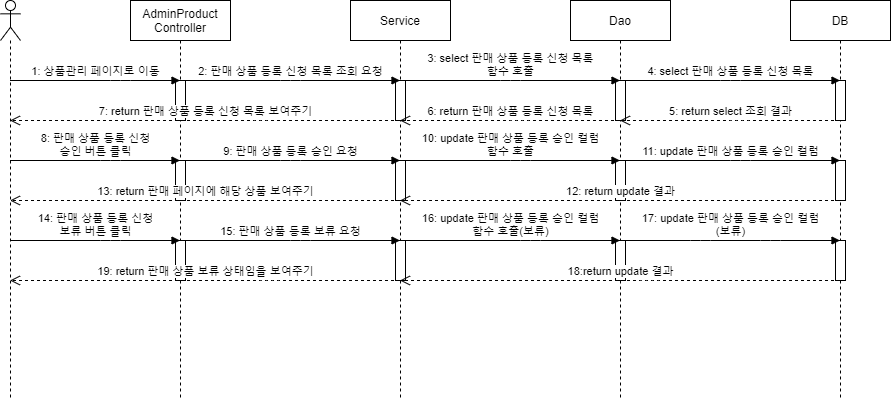

The diagram above was exported from draw.io. Its source (the exported page's mxGraphModel, read from the mxfile embedded in the PNG):
<mxGraphModel dx="1038" dy="580" grid="1" gridSize="10" guides="1" tooltips="1" connect="1" arrows="1" fold="1" page="1" pageScale="1" pageWidth="1654" pageHeight="1169" math="0" shadow="0">
  <root>
    <mxCell id="qWybsfCMhwlgOqkZDuHD-0" />
    <mxCell id="qWybsfCMhwlgOqkZDuHD-1" parent="qWybsfCMhwlgOqkZDuHD-0" />
    <mxCell id="qWybsfCMhwlgOqkZDuHD-2" value="" style="shape=umlLifeline;participant=umlActor;perimeter=lifelinePerimeter;whiteSpace=wrap;html=1;container=1;collapsible=0;recursiveResize=0;verticalAlign=top;spacingTop=36;outlineConnect=0;" vertex="1" parent="qWybsfCMhwlgOqkZDuHD-1">
      <mxGeometry x="70" y="80" width="20" height="400" as="geometry" />
    </mxCell>
    <mxCell id="qWybsfCMhwlgOqkZDuHD-3" value="DB" style="shape=umlLifeline;perimeter=lifelinePerimeter;whiteSpace=wrap;html=1;container=1;collapsible=0;recursiveResize=0;outlineConnect=0;" vertex="1" parent="qWybsfCMhwlgOqkZDuHD-1">
      <mxGeometry x="860" y="80" width="100" height="400" as="geometry" />
    </mxCell>
    <mxCell id="lBSZG85tN0-bv46eKvWT-0" value="" style="html=1;points=[];perimeter=orthogonalPerimeter;" vertex="1" parent="qWybsfCMhwlgOqkZDuHD-3">
      <mxGeometry x="45" y="80" width="10" height="40" as="geometry" />
    </mxCell>
    <mxCell id="GNn4xCKwXIuEqqMeIkHc-5" value="" style="html=1;points=[];perimeter=orthogonalPerimeter;" vertex="1" parent="qWybsfCMhwlgOqkZDuHD-3">
      <mxGeometry x="45" y="160" width="10" height="40" as="geometry" />
    </mxCell>
    <mxCell id="GNn4xCKwXIuEqqMeIkHc-17" value="" style="html=1;points=[];perimeter=orthogonalPerimeter;" vertex="1" parent="qWybsfCMhwlgOqkZDuHD-3">
      <mxGeometry x="45" y="240" width="10" height="40" as="geometry" />
    </mxCell>
    <mxCell id="qWybsfCMhwlgOqkZDuHD-4" value="Dao" style="shape=umlLifeline;perimeter=lifelinePerimeter;whiteSpace=wrap;html=1;container=1;collapsible=0;recursiveResize=0;outlineConnect=0;" vertex="1" parent="qWybsfCMhwlgOqkZDuHD-1">
      <mxGeometry x="640" y="80" width="100" height="400" as="geometry" />
    </mxCell>
    <mxCell id="lBSZG85tN0-bv46eKvWT-1" value="" style="html=1;points=[];perimeter=orthogonalPerimeter;" vertex="1" parent="qWybsfCMhwlgOqkZDuHD-4">
      <mxGeometry x="45" y="80" width="10" height="40" as="geometry" />
    </mxCell>
    <mxCell id="GNn4xCKwXIuEqqMeIkHc-6" value="" style="html=1;points=[];perimeter=orthogonalPerimeter;" vertex="1" parent="qWybsfCMhwlgOqkZDuHD-4">
      <mxGeometry x="45" y="160" width="10" height="40" as="geometry" />
    </mxCell>
    <mxCell id="GNn4xCKwXIuEqqMeIkHc-18" value="" style="html=1;points=[];perimeter=orthogonalPerimeter;" vertex="1" parent="qWybsfCMhwlgOqkZDuHD-4">
      <mxGeometry x="45" y="240" width="10" height="40" as="geometry" />
    </mxCell>
    <mxCell id="qWybsfCMhwlgOqkZDuHD-5" value="Service" style="shape=umlLifeline;perimeter=lifelinePerimeter;whiteSpace=wrap;html=1;container=1;collapsible=0;recursiveResize=0;outlineConnect=0;" vertex="1" parent="qWybsfCMhwlgOqkZDuHD-1">
      <mxGeometry x="420" y="80" width="100" height="400" as="geometry" />
    </mxCell>
    <mxCell id="lBSZG85tN0-bv46eKvWT-2" value="" style="html=1;points=[];perimeter=orthogonalPerimeter;" vertex="1" parent="qWybsfCMhwlgOqkZDuHD-5">
      <mxGeometry x="45" y="80" width="10" height="40" as="geometry" />
    </mxCell>
    <mxCell id="GNn4xCKwXIuEqqMeIkHc-7" value="" style="html=1;points=[];perimeter=orthogonalPerimeter;" vertex="1" parent="qWybsfCMhwlgOqkZDuHD-5">
      <mxGeometry x="45" y="160" width="10" height="40" as="geometry" />
    </mxCell>
    <mxCell id="GNn4xCKwXIuEqqMeIkHc-19" value="" style="html=1;points=[];perimeter=orthogonalPerimeter;" vertex="1" parent="qWybsfCMhwlgOqkZDuHD-5">
      <mxGeometry x="45" y="240" width="10" height="40" as="geometry" />
    </mxCell>
    <mxCell id="qWybsfCMhwlgOqkZDuHD-6" value="AdminProduct&lt;br&gt;Controller" style="shape=umlLifeline;perimeter=lifelinePerimeter;whiteSpace=wrap;html=1;container=1;collapsible=0;recursiveResize=0;outlineConnect=0;" vertex="1" parent="qWybsfCMhwlgOqkZDuHD-1">
      <mxGeometry x="200" y="80" width="100" height="400" as="geometry" />
    </mxCell>
    <mxCell id="lBSZG85tN0-bv46eKvWT-3" value="" style="html=1;points=[];perimeter=orthogonalPerimeter;" vertex="1" parent="qWybsfCMhwlgOqkZDuHD-6">
      <mxGeometry x="45" y="80" width="10" height="40" as="geometry" />
    </mxCell>
    <mxCell id="GNn4xCKwXIuEqqMeIkHc-4" value="" style="html=1;points=[];perimeter=orthogonalPerimeter;" vertex="1" parent="qWybsfCMhwlgOqkZDuHD-6">
      <mxGeometry x="45" y="160" width="10" height="40" as="geometry" />
    </mxCell>
    <mxCell id="GNn4xCKwXIuEqqMeIkHc-16" value="" style="html=1;points=[];perimeter=orthogonalPerimeter;" vertex="1" parent="qWybsfCMhwlgOqkZDuHD-6">
      <mxGeometry x="45" y="240" width="10" height="40" as="geometry" />
    </mxCell>
    <mxCell id="qWybsfCMhwlgOqkZDuHD-7" value="4: select 판매 상품 등록 신청 목록" style="html=1;verticalAlign=bottom;endArrow=block;" edge="1" parent="qWybsfCMhwlgOqkZDuHD-1" source="qWybsfCMhwlgOqkZDuHD-4" target="qWybsfCMhwlgOqkZDuHD-3">
      <mxGeometry width="80" relative="1" as="geometry">
        <mxPoint x="770" y="160" as="sourcePoint" />
        <mxPoint x="850" y="160" as="targetPoint" />
        <Array as="points">
          <mxPoint x="800" y="160" />
        </Array>
      </mxGeometry>
    </mxCell>
    <mxCell id="qWybsfCMhwlgOqkZDuHD-8" value="3: select 판매 상품 등록 신청 목록&lt;br&gt;함수 호출" style="html=1;verticalAlign=bottom;endArrow=block;" edge="1" parent="qWybsfCMhwlgOqkZDuHD-1" source="qWybsfCMhwlgOqkZDuHD-5" target="qWybsfCMhwlgOqkZDuHD-4">
      <mxGeometry width="80" relative="1" as="geometry">
        <mxPoint x="530" y="160" as="sourcePoint" />
        <mxPoint x="610" y="160" as="targetPoint" />
        <Array as="points">
          <mxPoint x="580" y="160" />
        </Array>
      </mxGeometry>
    </mxCell>
    <mxCell id="qWybsfCMhwlgOqkZDuHD-9" value="2: 판매 상품 등록 신청 목록 조회 요청" style="html=1;verticalAlign=bottom;endArrow=block;" edge="1" parent="qWybsfCMhwlgOqkZDuHD-1" source="qWybsfCMhwlgOqkZDuHD-6" target="qWybsfCMhwlgOqkZDuHD-5">
      <mxGeometry width="80" relative="1" as="geometry">
        <mxPoint x="320" y="160" as="sourcePoint" />
        <mxPoint x="400" y="160" as="targetPoint" />
        <Array as="points">
          <mxPoint x="360" y="160" />
        </Array>
      </mxGeometry>
    </mxCell>
    <mxCell id="qWybsfCMhwlgOqkZDuHD-10" value="1: 상품관리 페이지로 이동" style="html=1;verticalAlign=bottom;endArrow=block;" edge="1" parent="qWybsfCMhwlgOqkZDuHD-1" source="qWybsfCMhwlgOqkZDuHD-2" target="qWybsfCMhwlgOqkZDuHD-6">
      <mxGeometry width="80" relative="1" as="geometry">
        <mxPoint x="120" y="160" as="sourcePoint" />
        <mxPoint x="200" y="160" as="targetPoint" />
        <Array as="points">
          <mxPoint x="190" y="160" />
        </Array>
      </mxGeometry>
    </mxCell>
    <mxCell id="clMWoQvTFbKOvKFvyolG-0" value="5: return select 조회 결과" style="html=1;verticalAlign=bottom;endArrow=open;dashed=1;endSize=8;" edge="1" parent="qWybsfCMhwlgOqkZDuHD-1" source="qWybsfCMhwlgOqkZDuHD-3" target="qWybsfCMhwlgOqkZDuHD-4">
      <mxGeometry relative="1" as="geometry">
        <mxPoint x="810" y="200" as="sourcePoint" />
        <mxPoint x="730" y="200" as="targetPoint" />
        <Array as="points">
          <mxPoint x="810" y="200" />
        </Array>
      </mxGeometry>
    </mxCell>
    <mxCell id="clMWoQvTFbKOvKFvyolG-1" value="6: return 판매 상품 등록 신청 목록" style="html=1;verticalAlign=bottom;endArrow=open;dashed=1;endSize=8;" edge="1" parent="qWybsfCMhwlgOqkZDuHD-1" source="qWybsfCMhwlgOqkZDuHD-4" target="qWybsfCMhwlgOqkZDuHD-5">
      <mxGeometry relative="1" as="geometry">
        <mxPoint x="610" y="200" as="sourcePoint" />
        <mxPoint x="530" y="200" as="targetPoint" />
        <Array as="points">
          <mxPoint x="590" y="200" />
        </Array>
      </mxGeometry>
    </mxCell>
    <mxCell id="nuIyOLwNspMgEpjrEUv1-0" value="7: return 판매 상품 등록 신청 목록 보여주기" style="html=1;verticalAlign=bottom;endArrow=open;dashed=1;endSize=8;" edge="1" parent="qWybsfCMhwlgOqkZDuHD-1" source="qWybsfCMhwlgOqkZDuHD-5" target="qWybsfCMhwlgOqkZDuHD-2">
      <mxGeometry relative="1" as="geometry">
        <mxPoint x="390" y="200" as="sourcePoint" />
        <mxPoint x="310" y="200" as="targetPoint" />
        <Array as="points">
          <mxPoint x="330" y="200" />
        </Array>
      </mxGeometry>
    </mxCell>
    <mxCell id="GNn4xCKwXIuEqqMeIkHc-0" value="11: update 판매 상품 등록 승인 컬럼" style="html=1;verticalAlign=bottom;endArrow=block;" edge="1" parent="qWybsfCMhwlgOqkZDuHD-1" source="qWybsfCMhwlgOqkZDuHD-4" target="qWybsfCMhwlgOqkZDuHD-3">
      <mxGeometry width="80" relative="1" as="geometry">
        <mxPoint x="770" y="250" as="sourcePoint" />
        <mxPoint x="850" y="250" as="targetPoint" />
        <Array as="points">
          <mxPoint x="810" y="240" />
        </Array>
      </mxGeometry>
    </mxCell>
    <mxCell id="GNn4xCKwXIuEqqMeIkHc-1" value="10: update 판매 상품 등록 승인 컬럼&lt;br&gt;함수 호출" style="html=1;verticalAlign=bottom;endArrow=block;" edge="1" parent="qWybsfCMhwlgOqkZDuHD-1" source="qWybsfCMhwlgOqkZDuHD-5" target="qWybsfCMhwlgOqkZDuHD-4">
      <mxGeometry width="80" relative="1" as="geometry">
        <mxPoint x="520" y="240" as="sourcePoint" />
        <mxPoint x="600" y="240" as="targetPoint" />
        <Array as="points">
          <mxPoint x="590" y="240" />
        </Array>
      </mxGeometry>
    </mxCell>
    <mxCell id="GNn4xCKwXIuEqqMeIkHc-2" value="9: 판매 상품 등록 승인 요청" style="html=1;verticalAlign=bottom;endArrow=block;" edge="1" parent="qWybsfCMhwlgOqkZDuHD-1" source="qWybsfCMhwlgOqkZDuHD-6" target="qWybsfCMhwlgOqkZDuHD-5">
      <mxGeometry width="80" relative="1" as="geometry">
        <mxPoint x="320" y="240" as="sourcePoint" />
        <mxPoint x="400" y="240" as="targetPoint" />
        <Array as="points">
          <mxPoint x="360" y="240" />
        </Array>
      </mxGeometry>
    </mxCell>
    <mxCell id="GNn4xCKwXIuEqqMeIkHc-3" value="8: 판매 상품 등록 신청&lt;br&gt;승인 버튼 클릭" style="html=1;verticalAlign=bottom;endArrow=block;" edge="1" parent="qWybsfCMhwlgOqkZDuHD-1" source="qWybsfCMhwlgOqkZDuHD-2" target="qWybsfCMhwlgOqkZDuHD-6">
      <mxGeometry width="80" relative="1" as="geometry">
        <mxPoint x="120" y="240" as="sourcePoint" />
        <mxPoint x="200" y="240" as="targetPoint" />
        <Array as="points">
          <mxPoint x="180" y="240" />
        </Array>
      </mxGeometry>
    </mxCell>
    <mxCell id="GNn4xCKwXIuEqqMeIkHc-8" value="13: return 판매 페이지에 해당 상품 보여주기" style="html=1;verticalAlign=bottom;endArrow=open;dashed=1;endSize=8;" edge="1" parent="qWybsfCMhwlgOqkZDuHD-1" source="qWybsfCMhwlgOqkZDuHD-5" target="qWybsfCMhwlgOqkZDuHD-2">
      <mxGeometry relative="1" as="geometry">
        <mxPoint x="410" y="290" as="sourcePoint" />
        <mxPoint x="330" y="290" as="targetPoint" />
      </mxGeometry>
    </mxCell>
    <mxCell id="GNn4xCKwXIuEqqMeIkHc-10" value="12: return update 결과" style="html=1;verticalAlign=bottom;endArrow=open;dashed=1;endSize=8;" edge="1" parent="qWybsfCMhwlgOqkZDuHD-1" source="qWybsfCMhwlgOqkZDuHD-3" target="qWybsfCMhwlgOqkZDuHD-5">
      <mxGeometry relative="1" as="geometry">
        <mxPoint x="840" y="279.5" as="sourcePoint" />
        <mxPoint x="760" y="279.5" as="targetPoint" />
      </mxGeometry>
    </mxCell>
    <mxCell id="GNn4xCKwXIuEqqMeIkHc-11" value="17: update 판매 상품 등록 승인 컬럼&lt;br&gt;(보류)" style="html=1;verticalAlign=bottom;endArrow=block;" edge="1" parent="qWybsfCMhwlgOqkZDuHD-1" source="qWybsfCMhwlgOqkZDuHD-4" target="qWybsfCMhwlgOqkZDuHD-3">
      <mxGeometry width="80" relative="1" as="geometry">
        <mxPoint x="770" y="320" as="sourcePoint" />
        <mxPoint x="850" y="320" as="targetPoint" />
        <Array as="points">
          <mxPoint x="770" y="320" />
          <mxPoint x="840" y="320" />
        </Array>
      </mxGeometry>
    </mxCell>
    <mxCell id="GNn4xCKwXIuEqqMeIkHc-12" value="16: update 판매 상품 등록 승인 컬럼&lt;br&gt;함수 호출(보류)" style="html=1;verticalAlign=bottom;endArrow=block;" edge="1" parent="qWybsfCMhwlgOqkZDuHD-1" source="qWybsfCMhwlgOqkZDuHD-5" target="qWybsfCMhwlgOqkZDuHD-4">
      <mxGeometry width="80" relative="1" as="geometry">
        <mxPoint x="520" y="320" as="sourcePoint" />
        <mxPoint x="600" y="320" as="targetPoint" />
        <Array as="points">
          <mxPoint x="600" y="320" />
        </Array>
      </mxGeometry>
    </mxCell>
    <mxCell id="GNn4xCKwXIuEqqMeIkHc-13" value="15: 판매 상품 등록 보류 요청" style="html=1;verticalAlign=bottom;endArrow=block;" edge="1" parent="qWybsfCMhwlgOqkZDuHD-1" source="qWybsfCMhwlgOqkZDuHD-6" target="qWybsfCMhwlgOqkZDuHD-5">
      <mxGeometry width="80" relative="1" as="geometry">
        <mxPoint x="320" y="320" as="sourcePoint" />
        <mxPoint x="400" y="320" as="targetPoint" />
        <Array as="points">
          <mxPoint x="370" y="320" />
        </Array>
      </mxGeometry>
    </mxCell>
    <mxCell id="GNn4xCKwXIuEqqMeIkHc-14" value="14: 판매 상품 등록 신청&lt;br&gt;보류 버튼 클릭" style="html=1;verticalAlign=bottom;endArrow=block;" edge="1" parent="qWybsfCMhwlgOqkZDuHD-1" source="qWybsfCMhwlgOqkZDuHD-2" target="qWybsfCMhwlgOqkZDuHD-6">
      <mxGeometry width="80" relative="1" as="geometry">
        <mxPoint x="110" y="320" as="sourcePoint" />
        <mxPoint x="190" y="320" as="targetPoint" />
        <Array as="points">
          <mxPoint x="180" y="320" />
        </Array>
      </mxGeometry>
    </mxCell>
    <mxCell id="GNn4xCKwXIuEqqMeIkHc-21" value="19: return 판매 상품 보류 상태임을 보여주기" style="html=1;verticalAlign=bottom;endArrow=open;dashed=1;endSize=8;" edge="1" parent="qWybsfCMhwlgOqkZDuHD-1" source="qWybsfCMhwlgOqkZDuHD-5" target="qWybsfCMhwlgOqkZDuHD-2">
      <mxGeometry relative="1" as="geometry">
        <mxPoint x="360" y="360" as="sourcePoint" />
        <mxPoint x="280" y="360" as="targetPoint" />
        <Array as="points">
          <mxPoint x="340" y="360" />
        </Array>
      </mxGeometry>
    </mxCell>
    <mxCell id="GNn4xCKwXIuEqqMeIkHc-22" value="18:return update 결과" style="html=1;verticalAlign=bottom;endArrow=open;dashed=1;endSize=8;" edge="1" parent="qWybsfCMhwlgOqkZDuHD-1" source="qWybsfCMhwlgOqkZDuHD-3" target="qWybsfCMhwlgOqkZDuHD-5">
      <mxGeometry relative="1" as="geometry">
        <mxPoint x="860" y="360" as="sourcePoint" />
        <mxPoint x="780" y="360" as="targetPoint" />
        <Array as="points">
          <mxPoint x="720" y="360" />
        </Array>
      </mxGeometry>
    </mxCell>
  </root>
</mxGraphModel>